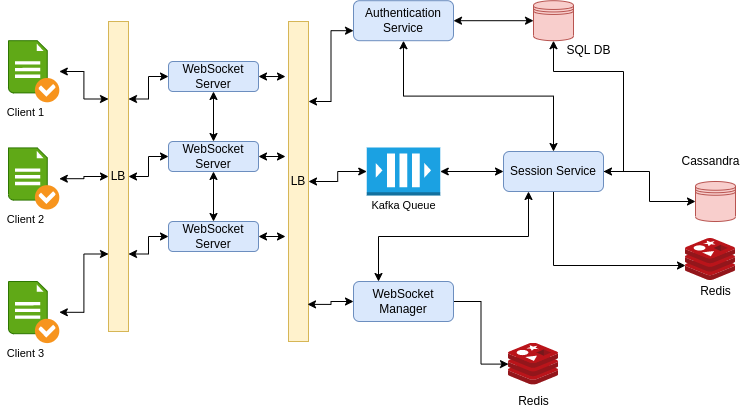

The diagram above was exported from draw.io. Its source (the exported page's mxGraphModel, read from the mxfile embedded in the PNG):
<mxGraphModel dx="1355" dy="878" grid="1" gridSize="10" guides="1" tooltips="1" connect="1" arrows="1" fold="1" page="1" pageScale="1" pageWidth="827" pageHeight="1169" math="0" shadow="0">
  <root>
    <mxCell id="0" />
    <mxCell id="1" parent="0" />
    <mxCell id="2" style="edgeStyle=orthogonalEdgeStyle;shape=connector;rounded=0;orthogonalLoop=1;jettySize=auto;html=1;exitX=1;exitY=0.25;exitDx=0;exitDy=0;labelBackgroundColor=default;fontFamily=Helvetica;fontSize=11;fontColor=default;startArrow=classic;endArrow=classic;strokeColor=default;" edge="1" source="8" target="11" parent="1">
      <mxGeometry relative="1" as="geometry" />
    </mxCell>
    <mxCell id="3" style="edgeStyle=orthogonalEdgeStyle;shape=connector;rounded=0;orthogonalLoop=1;jettySize=auto;html=1;exitX=1;exitY=0.5;exitDx=0;exitDy=0;entryX=0;entryY=0.5;entryDx=0;entryDy=0;labelBackgroundColor=default;fontFamily=Helvetica;fontSize=11;fontColor=default;startArrow=classic;endArrow=classic;strokeColor=default;" edge="1" source="8" target="14" parent="1">
      <mxGeometry relative="1" as="geometry" />
    </mxCell>
    <mxCell id="4" style="edgeStyle=orthogonalEdgeStyle;shape=connector;rounded=0;orthogonalLoop=1;jettySize=auto;html=1;exitX=1;exitY=0.75;exitDx=0;exitDy=0;entryX=0;entryY=0.5;entryDx=0;entryDy=0;labelBackgroundColor=default;fontFamily=Helvetica;fontSize=11;fontColor=default;startArrow=classic;endArrow=classic;strokeColor=default;" edge="1" source="8" target="16" parent="1">
      <mxGeometry relative="1" as="geometry" />
    </mxCell>
    <mxCell id="5" style="edgeStyle=orthogonalEdgeStyle;shape=connector;rounded=0;orthogonalLoop=1;jettySize=auto;html=1;exitX=0;exitY=0.25;exitDx=0;exitDy=0;labelBackgroundColor=default;fontFamily=Helvetica;fontSize=11;fontColor=default;startArrow=classic;endArrow=classic;strokeColor=default;" edge="1" source="8" target="39" parent="1">
      <mxGeometry relative="1" as="geometry" />
    </mxCell>
    <mxCell id="6" style="edgeStyle=orthogonalEdgeStyle;shape=connector;rounded=0;orthogonalLoop=1;jettySize=auto;html=1;exitX=0;exitY=0.5;exitDx=0;exitDy=0;labelBackgroundColor=default;fontFamily=Helvetica;fontSize=11;fontColor=default;startArrow=classic;endArrow=classic;strokeColor=default;" edge="1" source="8" target="40" parent="1">
      <mxGeometry relative="1" as="geometry" />
    </mxCell>
    <mxCell id="7" style="edgeStyle=orthogonalEdgeStyle;shape=connector;rounded=0;orthogonalLoop=1;jettySize=auto;html=1;exitX=0;exitY=0.75;exitDx=0;exitDy=0;labelBackgroundColor=default;fontFamily=Helvetica;fontSize=11;fontColor=default;startArrow=classic;endArrow=classic;strokeColor=default;" edge="1" source="8" target="41" parent="1">
      <mxGeometry relative="1" as="geometry" />
    </mxCell>
    <mxCell id="8" value="LB" style="rounded=0;whiteSpace=wrap;html=1;fillColor=#fff2cc;strokeColor=#d6b656;" vertex="1" parent="1">
      <mxGeometry x="143" y="120" width="20" height="310" as="geometry" />
    </mxCell>
    <mxCell id="9" style="edgeStyle=orthogonalEdgeStyle;rounded=0;orthogonalLoop=1;jettySize=auto;html=1;exitX=0.5;exitY=1;exitDx=0;exitDy=0;startArrow=classic;" edge="1" source="11" target="14" parent="1">
      <mxGeometry relative="1" as="geometry" />
    </mxCell>
    <mxCell id="10" style="edgeStyle=orthogonalEdgeStyle;shape=connector;rounded=0;orthogonalLoop=1;jettySize=auto;html=1;exitX=1;exitY=0.5;exitDx=0;exitDy=0;entryX=-0.15;entryY=0.172;entryDx=0;entryDy=0;entryPerimeter=0;labelBackgroundColor=default;fontFamily=Helvetica;fontSize=11;fontColor=default;startArrow=classic;endArrow=classic;strokeColor=default;" edge="1" source="11" target="18" parent="1">
      <mxGeometry relative="1" as="geometry" />
    </mxCell>
    <mxCell id="11" value="WebSocket Server" style="rounded=1;whiteSpace=wrap;html=1;fillColor=#dae8fc;strokeColor=#6c8ebf;" vertex="1" parent="1">
      <mxGeometry x="203" y="160" width="90" height="30" as="geometry" />
    </mxCell>
    <mxCell id="12" style="edgeStyle=orthogonalEdgeStyle;shape=connector;rounded=0;orthogonalLoop=1;jettySize=auto;html=1;exitX=0.5;exitY=1;exitDx=0;exitDy=0;labelBackgroundColor=default;fontFamily=Helvetica;fontSize=11;fontColor=default;startArrow=classic;endArrow=classic;strokeColor=default;" edge="1" source="14" target="16" parent="1">
      <mxGeometry relative="1" as="geometry" />
    </mxCell>
    <mxCell id="13" style="edgeStyle=orthogonalEdgeStyle;shape=connector;rounded=0;orthogonalLoop=1;jettySize=auto;html=1;exitX=1;exitY=0.5;exitDx=0;exitDy=0;labelBackgroundColor=default;fontFamily=Helvetica;fontSize=11;fontColor=default;startArrow=classic;endArrow=classic;strokeColor=default;" edge="1" source="14" parent="1">
      <mxGeometry relative="1" as="geometry">
        <mxPoint x="320" y="255" as="targetPoint" />
      </mxGeometry>
    </mxCell>
    <mxCell id="14" value="WebSocket Server" style="rounded=1;whiteSpace=wrap;html=1;fillColor=#dae8fc;strokeColor=#6c8ebf;" vertex="1" parent="1">
      <mxGeometry x="203" y="240" width="90" height="30" as="geometry" />
    </mxCell>
    <mxCell id="15" style="edgeStyle=orthogonalEdgeStyle;shape=connector;rounded=0;orthogonalLoop=1;jettySize=auto;html=1;exitX=1;exitY=0.5;exitDx=0;exitDy=0;labelBackgroundColor=default;fontFamily=Helvetica;fontSize=11;fontColor=default;startArrow=classic;endArrow=classic;strokeColor=default;" edge="1" source="16" parent="1">
      <mxGeometry relative="1" as="geometry">
        <mxPoint x="320" y="335" as="targetPoint" />
      </mxGeometry>
    </mxCell>
    <mxCell id="16" value="WebSocket Server" style="rounded=1;whiteSpace=wrap;html=1;fillColor=#dae8fc;strokeColor=#6c8ebf;" vertex="1" parent="1">
      <mxGeometry x="203" y="320" width="90" height="30" as="geometry" />
    </mxCell>
    <mxCell id="17" style="edgeStyle=orthogonalEdgeStyle;shape=connector;rounded=0;orthogonalLoop=1;jettySize=auto;html=1;exitX=1;exitY=0.5;exitDx=0;exitDy=0;entryX=0;entryY=0.5;entryDx=0;entryDy=0;entryPerimeter=0;labelBackgroundColor=default;fontFamily=Helvetica;fontSize=11;fontColor=default;startArrow=classic;endArrow=classic;strokeColor=default;" edge="1" source="18" target="43" parent="1">
      <mxGeometry relative="1" as="geometry" />
    </mxCell>
    <mxCell id="18" value="LB" style="rounded=0;whiteSpace=wrap;html=1;fillColor=#fff2cc;strokeColor=#d6b656;" vertex="1" parent="1">
      <mxGeometry x="323" y="120" width="20" height="320" as="geometry" />
    </mxCell>
    <mxCell id="19" style="edgeStyle=orthogonalEdgeStyle;rounded=0;orthogonalLoop=1;jettySize=auto;html=1;exitX=1;exitY=0.5;exitDx=0;exitDy=0;entryX=0;entryY=0.5;entryDx=0;entryDy=0;entryPerimeter=0;" edge="1" source="21" target="22" parent="1">
      <mxGeometry relative="1" as="geometry" />
    </mxCell>
    <mxCell id="20" style="edgeStyle=orthogonalEdgeStyle;shape=connector;rounded=0;orthogonalLoop=1;jettySize=auto;html=1;exitX=0;exitY=0.5;exitDx=0;exitDy=0;entryX=0.95;entryY=0.884;entryDx=0;entryDy=0;entryPerimeter=0;labelBackgroundColor=default;fontFamily=Helvetica;fontSize=11;fontColor=default;startArrow=classic;endArrow=classic;strokeColor=default;" edge="1" source="21" target="18" parent="1">
      <mxGeometry relative="1" as="geometry" />
    </mxCell>
    <mxCell id="21" value="WebSocket Manager" style="rounded=1;whiteSpace=wrap;html=1;fillColor=#dae8fc;strokeColor=#6c8ebf;" vertex="1" parent="1">
      <mxGeometry x="388" y="380" width="100" height="40" as="geometry" />
    </mxCell>
    <mxCell id="22" value="" style="sketch=0;aspect=fixed;html=1;points=[];align=center;image;fontSize=12;image=img/lib/mscae/Cache_Redis_Product.svg;" vertex="1" parent="1">
      <mxGeometry x="543" y="441.6" width="50" height="42" as="geometry" />
    </mxCell>
    <mxCell id="23" style="edgeStyle=orthogonalEdgeStyle;rounded=0;orthogonalLoop=1;jettySize=auto;html=1;exitX=1;exitY=0.5;exitDx=0;exitDy=0;entryX=0;entryY=0.5;entryDx=0;entryDy=0;" edge="1" source="26" target="27" parent="1">
      <mxGeometry relative="1" as="geometry" />
    </mxCell>
    <mxCell id="24" style="edgeStyle=orthogonalEdgeStyle;rounded=0;orthogonalLoop=1;jettySize=auto;html=1;exitX=0.5;exitY=1;exitDx=0;exitDy=0;entryX=0;entryY=0.643;entryDx=0;entryDy=0;entryPerimeter=0;" edge="1" source="26" target="28" parent="1">
      <mxGeometry relative="1" as="geometry" />
    </mxCell>
    <mxCell id="25" style="edgeStyle=orthogonalEdgeStyle;shape=connector;rounded=0;orthogonalLoop=1;jettySize=auto;html=1;exitX=0.25;exitY=1;exitDx=0;exitDy=0;entryX=0.25;entryY=0;entryDx=0;entryDy=0;labelBackgroundColor=default;fontFamily=Helvetica;fontSize=11;fontColor=default;startArrow=classic;endArrow=classic;strokeColor=default;" edge="1" source="26" target="21" parent="1">
      <mxGeometry relative="1" as="geometry" />
    </mxCell>
    <mxCell id="26" value="Session Service" style="rounded=1;whiteSpace=wrap;html=1;fillColor=#dae8fc;strokeColor=#6c8ebf;" vertex="1" parent="1">
      <mxGeometry x="538" y="250" width="100" height="40" as="geometry" />
    </mxCell>
    <mxCell id="27" value="" style="shape=datastore;whiteSpace=wrap;html=1;fillColor=#f8cecc;strokeColor=#b85450;" vertex="1" parent="1">
      <mxGeometry x="730" y="280" width="40" height="40" as="geometry" />
    </mxCell>
    <mxCell id="28" value="" style="sketch=0;aspect=fixed;html=1;points=[];align=center;image;fontSize=12;image=img/lib/mscae/Cache_Redis_Product.svg;" vertex="1" parent="1">
      <mxGeometry x="720" y="337" width="50" height="42" as="geometry" />
    </mxCell>
    <mxCell id="29" style="edgeStyle=orthogonalEdgeStyle;rounded=0;orthogonalLoop=1;jettySize=auto;html=1;exitX=1;exitY=0.5;exitDx=0;exitDy=0;entryX=0;entryY=0.5;entryDx=0;entryDy=0;startArrow=classic;" edge="1" source="32" target="34" parent="1">
      <mxGeometry relative="1" as="geometry" />
    </mxCell>
    <mxCell id="30" style="edgeStyle=orthogonalEdgeStyle;shape=connector;rounded=0;orthogonalLoop=1;jettySize=auto;html=1;exitX=0.5;exitY=1;exitDx=0;exitDy=0;labelBackgroundColor=default;fontFamily=Helvetica;fontSize=11;fontColor=default;startArrow=classic;endArrow=classic;strokeColor=default;" edge="1" source="32" target="26" parent="1">
      <mxGeometry relative="1" as="geometry" />
    </mxCell>
    <mxCell id="31" style="edgeStyle=orthogonalEdgeStyle;shape=connector;rounded=0;orthogonalLoop=1;jettySize=auto;html=1;exitX=0;exitY=0.75;exitDx=0;exitDy=0;entryX=1;entryY=0.25;entryDx=0;entryDy=0;labelBackgroundColor=default;fontFamily=Helvetica;fontSize=11;fontColor=default;startArrow=classic;endArrow=classic;strokeColor=default;" edge="1" source="32" target="18" parent="1">
      <mxGeometry relative="1" as="geometry" />
    </mxCell>
    <mxCell id="32" value="Authentication Service" style="rounded=1;whiteSpace=wrap;html=1;fillColor=#dae8fc;strokeColor=#6c8ebf;" vertex="1" parent="1">
      <mxGeometry x="388" y="99.2" width="100" height="40" as="geometry" />
    </mxCell>
    <mxCell id="33" style="edgeStyle=orthogonalEdgeStyle;rounded=0;orthogonalLoop=1;jettySize=auto;html=1;exitX=0.5;exitY=1;exitDx=0;exitDy=0;entryX=1;entryY=0.5;entryDx=0;entryDy=0;startArrow=classic;" edge="1" source="34" target="26" parent="1">
      <mxGeometry relative="1" as="geometry">
        <Array as="points">
          <mxPoint x="588" y="170" />
          <mxPoint x="658" y="170" />
          <mxPoint x="658" y="270" />
        </Array>
      </mxGeometry>
    </mxCell>
    <mxCell id="34" value="" style="shape=datastore;whiteSpace=wrap;html=1;fillColor=#f8cecc;strokeColor=#b85450;" vertex="1" parent="1">
      <mxGeometry x="568" y="99.2" width="40" height="40" as="geometry" />
    </mxCell>
    <mxCell id="35" value="Cassandra" style="text;html=1;align=center;verticalAlign=middle;resizable=0;points=[];autosize=1;strokeColor=none;fillColor=none;" vertex="1" parent="1">
      <mxGeometry x="710" y="250" width="70" height="20" as="geometry" />
    </mxCell>
    <mxCell id="36" value="SQL DB" style="text;html=1;align=center;verticalAlign=middle;resizable=0;points=[];autosize=1;strokeColor=none;fillColor=none;" vertex="1" parent="1">
      <mxGeometry x="593" y="139.2" width="60" height="20" as="geometry" />
    </mxCell>
    <mxCell id="37" value="Redis" style="text;html=1;align=center;verticalAlign=middle;resizable=0;points=[];autosize=1;strokeColor=none;fillColor=none;" vertex="1" parent="1">
      <mxGeometry x="543" y="490" width="50" height="20" as="geometry" />
    </mxCell>
    <mxCell id="38" value="Redis" style="text;html=1;align=center;verticalAlign=middle;resizable=0;points=[];autosize=1;strokeColor=none;fillColor=none;" vertex="1" parent="1">
      <mxGeometry x="725" y="380" width="50" height="20" as="geometry" />
    </mxCell>
    <mxCell id="39" value="" style="shadow=0;dashed=0;html=1;strokeColor=#2D7600;fillColor=#60a917;labelPosition=center;verticalLabelPosition=bottom;verticalAlign=top;align=center;outlineConnect=0;shape=mxgraph.veeam.checked_doc;fontFamily=Helvetica;fontSize=11;fontColor=#ffffff;" vertex="1" parent="1">
      <mxGeometry x="43" y="139.2" width="50.8" height="61.6" as="geometry" />
    </mxCell>
    <mxCell id="40" value="" style="shadow=0;dashed=0;html=1;strokeColor=#2D7600;fillColor=#60a917;labelPosition=center;verticalLabelPosition=bottom;verticalAlign=top;align=center;outlineConnect=0;shape=mxgraph.veeam.checked_doc;fontFamily=Helvetica;fontSize=11;fontColor=#ffffff;" vertex="1" parent="1">
      <mxGeometry x="43" y="246.4" width="50.8" height="61.6" as="geometry" />
    </mxCell>
    <mxCell id="41" value="" style="shadow=0;dashed=0;html=1;strokeColor=#2D7600;fillColor=#60a917;labelPosition=center;verticalLabelPosition=bottom;verticalAlign=top;align=center;outlineConnect=0;shape=mxgraph.veeam.checked_doc;fontFamily=Helvetica;fontSize=11;fontColor=#ffffff;" vertex="1" parent="1">
      <mxGeometry x="43" y="380" width="50.8" height="61.6" as="geometry" />
    </mxCell>
    <mxCell id="42" style="edgeStyle=orthogonalEdgeStyle;shape=connector;rounded=0;orthogonalLoop=1;jettySize=auto;html=1;exitX=1;exitY=0.5;exitDx=0;exitDy=0;exitPerimeter=0;labelBackgroundColor=default;fontFamily=Helvetica;fontSize=11;fontColor=default;startArrow=classic;endArrow=classic;strokeColor=default;" edge="1" source="43" target="26" parent="1">
      <mxGeometry relative="1" as="geometry" />
    </mxCell>
    <mxCell id="43" value="" style="outlineConnect=0;dashed=0;verticalLabelPosition=bottom;verticalAlign=top;align=center;html=1;shape=mxgraph.aws3.queue;fillColor=#1ba1e2;fontFamily=Helvetica;fontSize=11;strokeColor=#006EAF;fontColor=#ffffff;" vertex="1" parent="1">
      <mxGeometry x="401.25" y="246" width="73.5" height="48" as="geometry" />
    </mxCell>
    <mxCell id="44" value="Kafka Queue" style="text;html=1;align=center;verticalAlign=middle;resizable=0;points=[];autosize=1;strokeColor=none;fillColor=none;fontSize=11;fontFamily=Helvetica;fontColor=default;" vertex="1" parent="1">
      <mxGeometry x="398" y="294" width="80" height="20" as="geometry" />
    </mxCell>
    <mxCell id="45" value="Client 1" style="text;html=1;align=center;verticalAlign=middle;resizable=0;points=[];autosize=1;strokeColor=none;fillColor=none;fontSize=11;fontFamily=Helvetica;fontColor=default;" vertex="1" parent="1">
      <mxGeometry x="35" y="200.8" width="50" height="20" as="geometry" />
    </mxCell>
    <mxCell id="46" value="Client 2" style="text;html=1;align=center;verticalAlign=middle;resizable=0;points=[];autosize=1;strokeColor=none;fillColor=none;fontSize=11;fontFamily=Helvetica;fontColor=default;" vertex="1" parent="1">
      <mxGeometry x="35" y="308" width="50" height="20" as="geometry" />
    </mxCell>
    <mxCell id="47" value="Client 3" style="text;html=1;align=center;verticalAlign=middle;resizable=0;points=[];autosize=1;strokeColor=none;fillColor=none;fontSize=11;fontFamily=Helvetica;fontColor=default;" vertex="1" parent="1">
      <mxGeometry x="35" y="441.6" width="50" height="20" as="geometry" />
    </mxCell>
  </root>
</mxGraphModel>